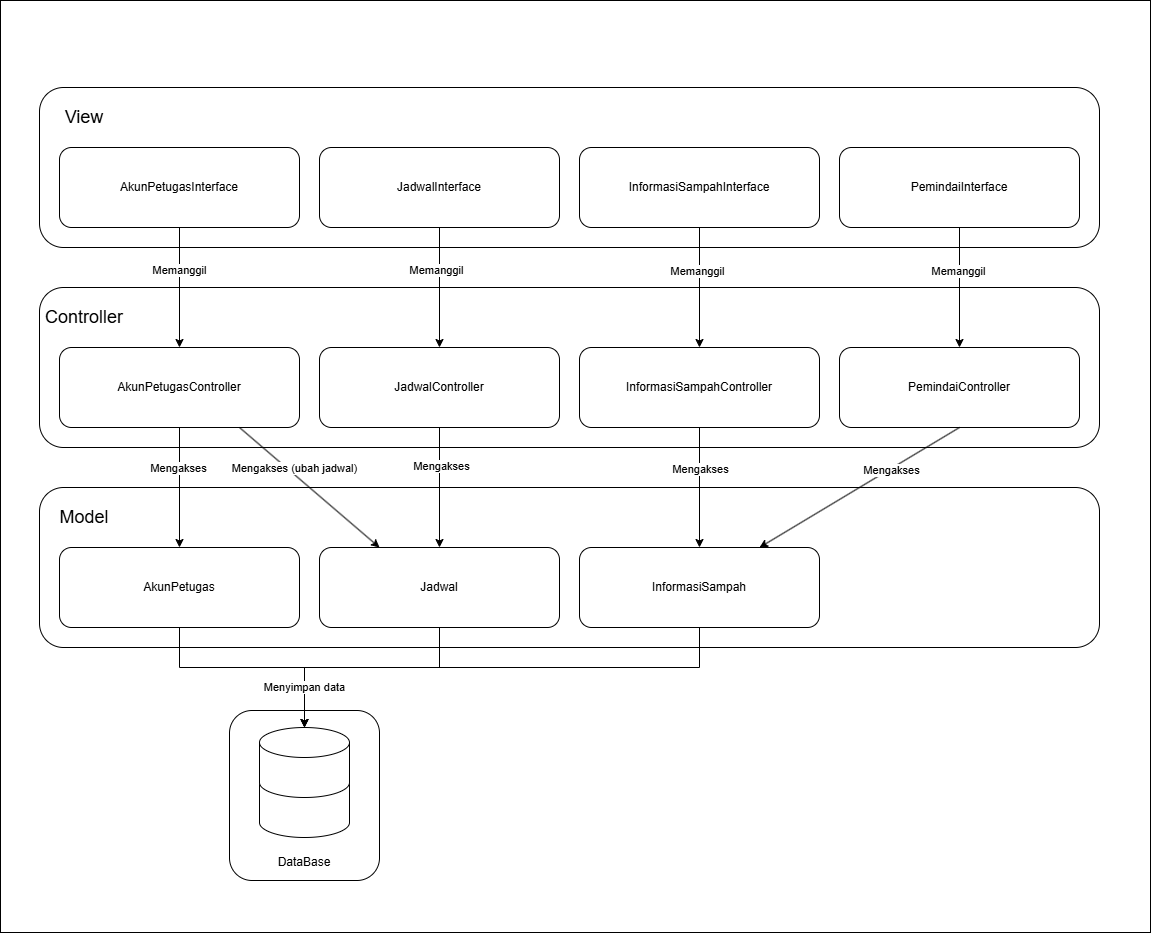

The diagram above was exported from draw.io. Its source (the exported page's mxGraphModel, read from the mxfile embedded in the PNG):
<mxGraphModel dx="1843" dy="2274" grid="1" gridSize="10" guides="1" tooltips="1" connect="1" arrows="1" fold="1" page="1" pageScale="1" pageWidth="827" pageHeight="1169" math="0" shadow="0">
  <root>
    <mxCell id="0" />
    <mxCell id="1" parent="0" />
    <mxCell id="MjI6hodVNG_tOw54WbVc-109" parent="1" style="rounded=0;whiteSpace=wrap;html=1;" value="" vertex="1">
      <mxGeometry height="932" width="1150" x="121" y="-7" as="geometry" />
    </mxCell>
    <mxCell id="MjI6hodVNG_tOw54WbVc-42" connectable="0" parent="1" style="group" value="" vertex="1">
      <mxGeometry height="160" width="1060" x="160" y="80" as="geometry" />
    </mxCell>
    <mxCell id="MjI6hodVNG_tOw54WbVc-1" parent="MjI6hodVNG_tOw54WbVc-42" style="rounded=1;whiteSpace=wrap;html=1;roundedPerimeter=1;" value="" vertex="1">
      <mxGeometry height="160" width="1060" as="geometry" />
    </mxCell>
    <mxCell id="MjI6hodVNG_tOw54WbVc-4" connectable="0" parent="MjI6hodVNG_tOw54WbVc-42" style="group" value="" vertex="1">
      <mxGeometry height="80" width="240" x="280" y="60" as="geometry" />
    </mxCell>
    <mxCell id="MjI6hodVNG_tOw54WbVc-2" parent="MjI6hodVNG_tOw54WbVc-4" style="rounded=1;whiteSpace=wrap;html=1;roundedPerimeter=1;" value="" vertex="1">
      <mxGeometry height="80" width="240" as="geometry" />
    </mxCell>
    <mxCell id="MjI6hodVNG_tOw54WbVc-3" parent="MjI6hodVNG_tOw54WbVc-4" style="text;html=1;whiteSpace=wrap;strokeColor=none;fillColor=none;align=center;verticalAlign=middle;rounded=0;" value="JadwalInterface" vertex="1">
      <mxGeometry height="80" width="240" as="geometry" />
    </mxCell>
    <mxCell id="MjI6hodVNG_tOw54WbVc-8" connectable="0" parent="MjI6hodVNG_tOw54WbVc-42" style="group" value="" vertex="1">
      <mxGeometry height="80" width="240" x="540" y="60" as="geometry" />
    </mxCell>
    <mxCell id="MjI6hodVNG_tOw54WbVc-9" parent="MjI6hodVNG_tOw54WbVc-8" style="rounded=1;whiteSpace=wrap;html=1;roundedPerimeter=1;" value="" vertex="1">
      <mxGeometry height="80" width="240" as="geometry" />
    </mxCell>
    <mxCell id="MjI6hodVNG_tOw54WbVc-10" parent="MjI6hodVNG_tOw54WbVc-8" style="text;html=1;whiteSpace=wrap;strokeColor=none;fillColor=none;align=center;verticalAlign=middle;rounded=0;" value="InformasiSampahInterface" vertex="1">
      <mxGeometry height="80" width="240" as="geometry" />
    </mxCell>
    <mxCell id="MjI6hodVNG_tOw54WbVc-11" connectable="0" parent="MjI6hodVNG_tOw54WbVc-42" style="group" value="" vertex="1">
      <mxGeometry height="80" width="240" x="20" y="60" as="geometry" />
    </mxCell>
    <mxCell id="MjI6hodVNG_tOw54WbVc-12" parent="MjI6hodVNG_tOw54WbVc-11" style="rounded=1;whiteSpace=wrap;html=1;roundedPerimeter=1;" value="" vertex="1">
      <mxGeometry height="80" width="240" as="geometry" />
    </mxCell>
    <mxCell id="MjI6hodVNG_tOw54WbVc-13" parent="MjI6hodVNG_tOw54WbVc-11" style="text;html=1;whiteSpace=wrap;strokeColor=none;fillColor=none;align=center;verticalAlign=middle;rounded=0;" value="AkunPetugasInterface" vertex="1">
      <mxGeometry height="80" width="240" as="geometry" />
    </mxCell>
    <mxCell id="MjI6hodVNG_tOw54WbVc-23" connectable="0" parent="MjI6hodVNG_tOw54WbVc-42" style="group" value="" vertex="1">
      <mxGeometry height="80" width="240" x="800" y="60" as="geometry" />
    </mxCell>
    <mxCell id="MjI6hodVNG_tOw54WbVc-24" parent="MjI6hodVNG_tOw54WbVc-23" style="rounded=1;whiteSpace=wrap;html=1;roundedPerimeter=1;" value="" vertex="1">
      <mxGeometry height="80" width="240" as="geometry" />
    </mxCell>
    <mxCell id="MjI6hodVNG_tOw54WbVc-25" parent="MjI6hodVNG_tOw54WbVc-23" style="text;html=1;whiteSpace=wrap;strokeColor=none;fillColor=none;align=center;verticalAlign=middle;rounded=0;" value="PemindaiInterface" vertex="1">
      <mxGeometry height="80" width="240" as="geometry" />
    </mxCell>
    <mxCell id="MjI6hodVNG_tOw54WbVc-41" parent="MjI6hodVNG_tOw54WbVc-42" style="text;html=1;whiteSpace=wrap;strokeColor=none;fillColor=none;align=center;verticalAlign=middle;rounded=0;" value="&lt;font style=&quot;font-size: 18px;&quot;&gt;View&lt;/font&gt;" vertex="1">
      <mxGeometry height="40" width="70" x="10" y="10" as="geometry" />
    </mxCell>
    <mxCell id="MjI6hodVNG_tOw54WbVc-43" connectable="0" parent="1" style="group" value="" vertex="1">
      <mxGeometry height="160" width="1060" x="160" y="480" as="geometry" />
    </mxCell>
    <mxCell id="MjI6hodVNG_tOw54WbVc-44" parent="MjI6hodVNG_tOw54WbVc-43" style="rounded=1;whiteSpace=wrap;html=1;roundedPerimeter=1;" value="" vertex="1">
      <mxGeometry height="160" width="1060" as="geometry" />
    </mxCell>
    <mxCell id="MjI6hodVNG_tOw54WbVc-45" connectable="0" parent="MjI6hodVNG_tOw54WbVc-43" style="group" value="" vertex="1">
      <mxGeometry height="80" width="240" x="280" y="60" as="geometry" />
    </mxCell>
    <mxCell id="MjI6hodVNG_tOw54WbVc-46" parent="MjI6hodVNG_tOw54WbVc-45" style="rounded=1;whiteSpace=wrap;html=1;roundedPerimeter=1;" value="" vertex="1">
      <mxGeometry height="80" width="240" as="geometry" />
    </mxCell>
    <mxCell id="MjI6hodVNG_tOw54WbVc-47" parent="MjI6hodVNG_tOw54WbVc-45" style="text;html=1;whiteSpace=wrap;strokeColor=none;fillColor=none;align=center;verticalAlign=middle;rounded=0;" value="Jadwal" vertex="1">
      <mxGeometry height="80" width="240" as="geometry" />
    </mxCell>
    <mxCell id="MjI6hodVNG_tOw54WbVc-48" connectable="0" parent="MjI6hodVNG_tOw54WbVc-43" style="group" value="" vertex="1">
      <mxGeometry height="80" width="240" x="540" y="60" as="geometry" />
    </mxCell>
    <mxCell id="MjI6hodVNG_tOw54WbVc-49" parent="MjI6hodVNG_tOw54WbVc-48" style="rounded=1;whiteSpace=wrap;html=1;roundedPerimeter=1;" value="" vertex="1">
      <mxGeometry height="80" width="240" as="geometry" />
    </mxCell>
    <mxCell id="MjI6hodVNG_tOw54WbVc-50" parent="MjI6hodVNG_tOw54WbVc-48" style="text;html=1;whiteSpace=wrap;strokeColor=none;fillColor=none;align=center;verticalAlign=middle;rounded=0;" value="InformasiSampah" vertex="1">
      <mxGeometry height="80" width="240" as="geometry" />
    </mxCell>
    <mxCell id="MjI6hodVNG_tOw54WbVc-51" connectable="0" parent="MjI6hodVNG_tOw54WbVc-43" style="group" value="" vertex="1">
      <mxGeometry height="80" width="240" x="20" y="60" as="geometry" />
    </mxCell>
    <mxCell id="MjI6hodVNG_tOw54WbVc-52" parent="MjI6hodVNG_tOw54WbVc-51" style="rounded=1;whiteSpace=wrap;html=1;roundedPerimeter=1;" value="" vertex="1">
      <mxGeometry height="80" width="240" as="geometry" />
    </mxCell>
    <mxCell id="MjI6hodVNG_tOw54WbVc-53" parent="MjI6hodVNG_tOw54WbVc-51" style="text;html=1;whiteSpace=wrap;strokeColor=none;fillColor=none;align=center;verticalAlign=middle;rounded=0;" value="AkunPetugas" vertex="1">
      <mxGeometry height="80" width="240" as="geometry" />
    </mxCell>
    <mxCell id="MjI6hodVNG_tOw54WbVc-57" parent="MjI6hodVNG_tOw54WbVc-43" style="text;html=1;whiteSpace=wrap;strokeColor=none;fillColor=none;align=center;verticalAlign=middle;rounded=0;" value="&lt;span style=&quot;font-size: 18px;&quot;&gt;Model&lt;/span&gt;" vertex="1">
      <mxGeometry height="40" width="70" x="10" y="10" as="geometry" />
    </mxCell>
    <mxCell id="MjI6hodVNG_tOw54WbVc-58" connectable="0" parent="1" style="group" value="" vertex="1">
      <mxGeometry height="160" width="1060" x="160" y="280" as="geometry" />
    </mxCell>
    <mxCell id="MjI6hodVNG_tOw54WbVc-59" parent="MjI6hodVNG_tOw54WbVc-58" style="rounded=1;whiteSpace=wrap;html=1;roundedPerimeter=1;" value="" vertex="1">
      <mxGeometry height="160" width="1060" as="geometry" />
    </mxCell>
    <mxCell id="MjI6hodVNG_tOw54WbVc-60" connectable="0" parent="MjI6hodVNG_tOw54WbVc-58" style="group" value="" vertex="1">
      <mxGeometry height="80" width="240" x="280" y="60" as="geometry" />
    </mxCell>
    <mxCell id="MjI6hodVNG_tOw54WbVc-61" parent="MjI6hodVNG_tOw54WbVc-60" style="rounded=1;whiteSpace=wrap;html=1;roundedPerimeter=1;" value="" vertex="1">
      <mxGeometry height="80" width="240" as="geometry" />
    </mxCell>
    <mxCell id="MjI6hodVNG_tOw54WbVc-62" parent="MjI6hodVNG_tOw54WbVc-60" style="text;html=1;whiteSpace=wrap;strokeColor=none;fillColor=none;align=center;verticalAlign=middle;rounded=0;" value="JadwalController" vertex="1">
      <mxGeometry height="80" width="240" as="geometry" />
    </mxCell>
    <mxCell id="MjI6hodVNG_tOw54WbVc-63" connectable="0" parent="MjI6hodVNG_tOw54WbVc-58" style="group" value="" vertex="1">
      <mxGeometry height="80" width="240" x="540" y="60" as="geometry" />
    </mxCell>
    <mxCell id="MjI6hodVNG_tOw54WbVc-64" parent="MjI6hodVNG_tOw54WbVc-63" style="rounded=1;whiteSpace=wrap;html=1;roundedPerimeter=1;" value="" vertex="1">
      <mxGeometry height="80" width="240" as="geometry" />
    </mxCell>
    <mxCell id="MjI6hodVNG_tOw54WbVc-65" parent="MjI6hodVNG_tOw54WbVc-63" style="text;html=1;whiteSpace=wrap;strokeColor=none;fillColor=none;align=center;verticalAlign=middle;rounded=0;" value="InformasiSampahController" vertex="1">
      <mxGeometry height="80" width="240" as="geometry" />
    </mxCell>
    <mxCell id="MjI6hodVNG_tOw54WbVc-66" connectable="0" parent="MjI6hodVNG_tOw54WbVc-58" style="group" value="" vertex="1">
      <mxGeometry height="80" width="240" x="20" y="60" as="geometry" />
    </mxCell>
    <mxCell id="MjI6hodVNG_tOw54WbVc-67" parent="MjI6hodVNG_tOw54WbVc-66" style="rounded=1;whiteSpace=wrap;html=1;roundedPerimeter=1;" value="" vertex="1">
      <mxGeometry height="80" width="240" as="geometry" />
    </mxCell>
    <mxCell id="MjI6hodVNG_tOw54WbVc-68" parent="MjI6hodVNG_tOw54WbVc-66" style="text;html=1;whiteSpace=wrap;strokeColor=none;fillColor=none;align=center;verticalAlign=middle;rounded=0;" value="AkunPetugasController" vertex="1">
      <mxGeometry height="80" width="240" as="geometry" />
    </mxCell>
    <mxCell id="MjI6hodVNG_tOw54WbVc-69" connectable="0" parent="MjI6hodVNG_tOw54WbVc-58" style="group" value="" vertex="1">
      <mxGeometry height="80" width="240" x="800" y="60" as="geometry" />
    </mxCell>
    <mxCell id="MjI6hodVNG_tOw54WbVc-70" parent="MjI6hodVNG_tOw54WbVc-69" style="rounded=1;whiteSpace=wrap;html=1;roundedPerimeter=1;" value="" vertex="1">
      <mxGeometry height="80" width="240" as="geometry" />
    </mxCell>
    <mxCell id="MjI6hodVNG_tOw54WbVc-71" parent="MjI6hodVNG_tOw54WbVc-69" style="text;html=1;whiteSpace=wrap;strokeColor=none;fillColor=none;align=center;verticalAlign=middle;rounded=0;" value="PemindaiController" vertex="1">
      <mxGeometry height="80" width="240" as="geometry" />
    </mxCell>
    <mxCell id="MjI6hodVNG_tOw54WbVc-72" parent="MjI6hodVNG_tOw54WbVc-58" style="text;html=1;whiteSpace=wrap;strokeColor=none;fillColor=none;align=center;verticalAlign=middle;rounded=0;" value="&lt;font style=&quot;font-size: 18px;&quot;&gt;Controller&lt;/font&gt;" vertex="1">
      <mxGeometry height="40" width="70" x="10" y="10" as="geometry" />
    </mxCell>
    <mxCell id="MjI6hodVNG_tOw54WbVc-73" edge="1" parent="1" source="MjI6hodVNG_tOw54WbVc-68" style="edgeStyle=orthogonalEdgeStyle;rounded=0;orthogonalLoop=1;jettySize=auto;html=1;entryX=0.5;entryY=0;entryDx=0;entryDy=0;" target="MjI6hodVNG_tOw54WbVc-53">
      <mxGeometry relative="1" as="geometry" />
    </mxCell>
    <mxCell id="MjI6hodVNG_tOw54WbVc-77" connectable="0" parent="MjI6hodVNG_tOw54WbVc-73" style="edgeLabel;html=1;align=center;verticalAlign=middle;resizable=0;points=[];" value="Mengakses" vertex="1">
      <mxGeometry relative="1" x="-0.2682" y="-2" as="geometry">
        <mxPoint y="-4" as="offset" />
      </mxGeometry>
    </mxCell>
    <mxCell id="MjI6hodVNG_tOw54WbVc-74" edge="1" parent="1" source="MjI6hodVNG_tOw54WbVc-62" style="edgeStyle=orthogonalEdgeStyle;rounded=0;orthogonalLoop=1;jettySize=auto;html=1;" target="MjI6hodVNG_tOw54WbVc-47">
      <mxGeometry relative="1" as="geometry" />
    </mxCell>
    <mxCell id="MjI6hodVNG_tOw54WbVc-78" connectable="0" parent="MjI6hodVNG_tOw54WbVc-74" style="edgeLabel;html=1;align=center;verticalAlign=middle;resizable=0;points=[];" value="Mengakses" vertex="1">
      <mxGeometry relative="1" x="-0.3692" y="1" as="geometry">
        <mxPoint as="offset" />
      </mxGeometry>
    </mxCell>
    <mxCell id="MjI6hodVNG_tOw54WbVc-75" edge="1" parent="1" source="MjI6hodVNG_tOw54WbVc-65" style="edgeStyle=orthogonalEdgeStyle;rounded=0;orthogonalLoop=1;jettySize=auto;html=1;" target="MjI6hodVNG_tOw54WbVc-50">
      <mxGeometry relative="1" as="geometry" />
    </mxCell>
    <mxCell id="MjI6hodVNG_tOw54WbVc-79" connectable="0" parent="MjI6hodVNG_tOw54WbVc-75" style="edgeLabel;html=1;align=center;verticalAlign=middle;resizable=0;points=[];" value="Mengakses" vertex="1">
      <mxGeometry relative="1" x="-0.3187" as="geometry">
        <mxPoint as="offset" />
      </mxGeometry>
    </mxCell>
    <mxCell id="MjI6hodVNG_tOw54WbVc-81" edge="1" parent="1" source="MjI6hodVNG_tOw54WbVc-13" style="edgeStyle=orthogonalEdgeStyle;rounded=0;orthogonalLoop=1;jettySize=auto;html=1;" target="MjI6hodVNG_tOw54WbVc-68" value="">
      <mxGeometry relative="1" as="geometry" />
    </mxCell>
    <mxCell id="MjI6hodVNG_tOw54WbVc-88" connectable="0" parent="MjI6hodVNG_tOw54WbVc-81" style="edgeLabel;html=1;align=center;verticalAlign=middle;resizable=0;points=[];" value="Memanggil" vertex="1">
      <mxGeometry relative="1" x="-0.0475" y="-1" as="geometry">
        <mxPoint y="-15" as="offset" />
      </mxGeometry>
    </mxCell>
    <mxCell id="MjI6hodVNG_tOw54WbVc-82" edge="1" parent="1" source="MjI6hodVNG_tOw54WbVc-3" style="edgeStyle=orthogonalEdgeStyle;rounded=0;orthogonalLoop=1;jettySize=auto;html=1;" target="MjI6hodVNG_tOw54WbVc-62" value="">
      <mxGeometry relative="1" as="geometry" />
    </mxCell>
    <mxCell id="MjI6hodVNG_tOw54WbVc-87" connectable="0" parent="MjI6hodVNG_tOw54WbVc-82" style="edgeLabel;html=1;align=center;verticalAlign=middle;resizable=0;points=[];" value="Memanggil" vertex="1">
      <mxGeometry relative="1" x="-0.2465" y="-4" as="geometry">
        <mxPoint y="-3" as="offset" />
      </mxGeometry>
    </mxCell>
    <mxCell id="MjI6hodVNG_tOw54WbVc-83" edge="1" parent="1" source="MjI6hodVNG_tOw54WbVc-10" style="edgeStyle=orthogonalEdgeStyle;rounded=0;orthogonalLoop=1;jettySize=auto;html=1;" target="MjI6hodVNG_tOw54WbVc-65" value="">
      <mxGeometry relative="1" as="geometry" />
    </mxCell>
    <mxCell id="MjI6hodVNG_tOw54WbVc-86" connectable="0" parent="MjI6hodVNG_tOw54WbVc-83" style="edgeLabel;html=1;align=center;verticalAlign=middle;resizable=0;points=[];" value="Memanggil" vertex="1">
      <mxGeometry relative="1" x="-0.1968" y="-3" as="geometry">
        <mxPoint y="-5" as="offset" />
      </mxGeometry>
    </mxCell>
    <mxCell id="MjI6hodVNG_tOw54WbVc-84" edge="1" parent="1" source="MjI6hodVNG_tOw54WbVc-25" style="edgeStyle=orthogonalEdgeStyle;rounded=0;orthogonalLoop=1;jettySize=auto;html=1;" target="MjI6hodVNG_tOw54WbVc-71" value="">
      <mxGeometry relative="1" as="geometry" />
    </mxCell>
    <mxCell id="MjI6hodVNG_tOw54WbVc-85" connectable="0" parent="MjI6hodVNG_tOw54WbVc-84" style="edgeLabel;html=1;align=center;verticalAlign=middle;resizable=0;points=[];" value="Memanggil" vertex="1">
      <mxGeometry relative="1" x="-0.147" y="-2" as="geometry">
        <mxPoint y="-8" as="offset" />
      </mxGeometry>
    </mxCell>
    <mxCell id="MjI6hodVNG_tOw54WbVc-91" connectable="0" parent="1" style="group" value="" vertex="1">
      <mxGeometry height="160" width="130" x="380" y="710" as="geometry" />
    </mxCell>
    <mxCell id="MjI6hodVNG_tOw54WbVc-95" parent="MjI6hodVNG_tOw54WbVc-91" style="rounded=1;whiteSpace=wrap;html=1;roundedPerimeter=1;" value="" vertex="1">
      <mxGeometry height="170" width="150" x="-30" y="-7" as="geometry" />
    </mxCell>
    <mxCell id="MjI6hodVNG_tOw54WbVc-90" parent="MjI6hodVNG_tOw54WbVc-91" style="shape=cylinder3;whiteSpace=wrap;html=1;boundedLbl=1;backgroundOutline=1;size=15;" value="" vertex="1">
      <mxGeometry height="80" width="90" y="40" as="geometry" />
    </mxCell>
    <mxCell id="MjI6hodVNG_tOw54WbVc-89" parent="MjI6hodVNG_tOw54WbVc-91" style="shape=cylinder3;whiteSpace=wrap;html=1;boundedLbl=1;backgroundOutline=1;size=15;" value="" vertex="1">
      <mxGeometry height="70" width="90" y="10" as="geometry" />
    </mxCell>
    <mxCell id="MjI6hodVNG_tOw54WbVc-96" parent="MjI6hodVNG_tOw54WbVc-91" style="text;html=1;whiteSpace=wrap;strokeColor=none;fillColor=none;align=center;verticalAlign=middle;rounded=0;" value="DataBase" vertex="1">
      <mxGeometry height="30" width="60" x="15" y="130" as="geometry" />
    </mxCell>
    <mxCell id="MjI6hodVNG_tOw54WbVc-94" edge="1" parent="1" source="MjI6hodVNG_tOw54WbVc-53" style="edgeStyle=orthogonalEdgeStyle;rounded=0;orthogonalLoop=1;jettySize=auto;html=1;exitX=0.5;exitY=1;exitDx=0;exitDy=0;entryX=0.5;entryY=0;entryDx=0;entryDy=0;entryPerimeter=0;" target="MjI6hodVNG_tOw54WbVc-89">
      <mxGeometry relative="1" x="0.6444" as="geometry">
        <Array as="points">
          <mxPoint x="300" y="660" />
          <mxPoint x="425" y="660" />
        </Array>
      </mxGeometry>
    </mxCell>
    <mxCell id="MjI6hodVNG_tOw54WbVc-97" edge="1" parent="1" source="MjI6hodVNG_tOw54WbVc-47" style="edgeStyle=orthogonalEdgeStyle;rounded=0;orthogonalLoop=1;jettySize=auto;html=1;exitX=0.5;exitY=1;exitDx=0;exitDy=0;entryX=0.5;entryY=0;entryDx=0;entryDy=0;entryPerimeter=0;" target="MjI6hodVNG_tOw54WbVc-89">
      <mxGeometry relative="1" as="geometry">
        <Array as="points">
          <mxPoint x="560" y="660" />
          <mxPoint x="425" y="660" />
        </Array>
      </mxGeometry>
    </mxCell>
    <mxCell id="MjI6hodVNG_tOw54WbVc-98" edge="1" parent="1" source="MjI6hodVNG_tOw54WbVc-50" style="edgeStyle=orthogonalEdgeStyle;rounded=0;orthogonalLoop=1;jettySize=auto;html=1;exitX=0.5;exitY=1;exitDx=0;exitDy=0;entryX=0.5;entryY=0;entryDx=0;entryDy=0;entryPerimeter=0;" target="MjI6hodVNG_tOw54WbVc-89">
      <mxGeometry relative="1" as="geometry">
        <Array as="points">
          <mxPoint x="820" y="660" />
          <mxPoint x="425" y="660" />
        </Array>
      </mxGeometry>
    </mxCell>
    <mxCell id="MjI6hodVNG_tOw54WbVc-99" connectable="0" parent="MjI6hodVNG_tOw54WbVc-98" style="edgeLabel;html=1;align=center;verticalAlign=middle;resizable=0;points=[];" value="Menyimpan data" vertex="1">
      <mxGeometry relative="1" x="0.8356" y="-1" as="geometry">
        <mxPoint as="offset" />
      </mxGeometry>
    </mxCell>
    <mxCell id="MjI6hodVNG_tOw54WbVc-103" edge="1" parent="1" source="MjI6hodVNG_tOw54WbVc-68" style="endArrow=classic;html=1;rounded=0;exitX=0.75;exitY=1;exitDx=0;exitDy=0;entryX=0.25;entryY=0;entryDx=0;entryDy=0;" target="MjI6hodVNG_tOw54WbVc-47" value="">
      <mxGeometry height="50" relative="1" width="50" as="geometry">
        <mxPoint x="670" y="460" as="sourcePoint" />
        <mxPoint x="720" y="410" as="targetPoint" />
      </mxGeometry>
    </mxCell>
    <mxCell id="MjI6hodVNG_tOw54WbVc-104" connectable="0" parent="MjI6hodVNG_tOw54WbVc-103" style="edgeLabel;html=1;align=center;verticalAlign=middle;resizable=0;points=[];" value="Mengakses (ubah jadwal)" vertex="1">
      <mxGeometry relative="1" x="-0.2152" as="geometry">
        <mxPoint y="-6" as="offset" />
      </mxGeometry>
    </mxCell>
    <mxCell id="MjI6hodVNG_tOw54WbVc-105" edge="1" parent="1" source="MjI6hodVNG_tOw54WbVc-71" style="endArrow=classic;html=1;rounded=0;exitX=0.5;exitY=1;exitDx=0;exitDy=0;entryX=0.75;entryY=0;entryDx=0;entryDy=0;" target="MjI6hodVNG_tOw54WbVc-50" value="">
      <mxGeometry height="50" relative="1" width="50" as="geometry">
        <mxPoint x="890" y="490" as="sourcePoint" />
        <mxPoint x="940" y="440" as="targetPoint" />
      </mxGeometry>
    </mxCell>
    <mxCell id="MjI6hodVNG_tOw54WbVc-106" connectable="0" parent="MjI6hodVNG_tOw54WbVc-105" style="edgeLabel;html=1;align=center;verticalAlign=middle;resizable=0;points=[];" value="Mengakses" vertex="1">
      <mxGeometry relative="1" x="-0.3099" y="3" as="geometry">
        <mxPoint x="-1" y="-1" as="offset" />
      </mxGeometry>
    </mxCell>
  </root>
</mxGraphModel>